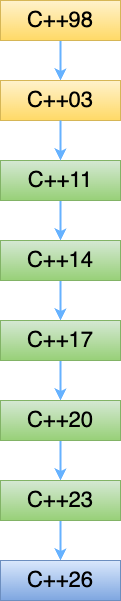

The diagram above was exported from draw.io. Its source (the exported page's mxGraphModel, read from the mxfile embedded in the PNG):
<mxGraphModel dx="1114" dy="780" grid="1" gridSize="10" guides="1" tooltips="1" connect="1" arrows="1" fold="1" page="1" pageScale="1" pageWidth="1169" pageHeight="827" math="0" shadow="0">
  <root>
    <mxCell id="0" />
    <mxCell id="1" parent="0" />
    <mxCell id="jarrUJREiHTrsOhklI_U-8" style="edgeStyle=orthogonalEdgeStyle;rounded=0;orthogonalLoop=1;jettySize=auto;html=1;exitX=0.5;exitY=1;exitDx=0;exitDy=0;entryX=0.5;entryY=0;entryDx=0;entryDy=0;strokeColor=#66B2FF;strokeWidth=2;" parent="1" source="jarrUJREiHTrsOhklI_U-1" target="jarrUJREiHTrsOhklI_U-14" edge="1">
      <mxGeometry relative="1" as="geometry" />
    </mxCell>
    <mxCell id="jarrUJREiHTrsOhklI_U-1" value="C++98" style="rounded=0;whiteSpace=wrap;html=1;fontSize=22;fillColor=#fff2cc;gradientColor=#ffd966;strokeColor=#d6b656;fontColor=#000000;" parent="1" vertex="1">
      <mxGeometry x="360" y="80" width="120" height="40" as="geometry" />
    </mxCell>
    <mxCell id="jarrUJREiHTrsOhklI_U-9" style="edgeStyle=orthogonalEdgeStyle;rounded=0;orthogonalLoop=1;jettySize=auto;html=1;exitX=0.5;exitY=1;exitDx=0;exitDy=0;entryX=0.5;entryY=0;entryDx=0;entryDy=0;strokeColor=#66B2FF;strokeWidth=2;" parent="1" source="jarrUJREiHTrsOhklI_U-2" target="jarrUJREiHTrsOhklI_U-3" edge="1">
      <mxGeometry relative="1" as="geometry" />
    </mxCell>
    <mxCell id="jarrUJREiHTrsOhklI_U-2" value="C++11" style="rounded=0;whiteSpace=wrap;html=1;fontSize=22;fillColor=#d5e8d4;gradientColor=#97d077;strokeColor=#82b366;fontColor=#000000;" parent="1" vertex="1">
      <mxGeometry x="360" y="240" width="120" height="40" as="geometry" />
    </mxCell>
    <mxCell id="jarrUJREiHTrsOhklI_U-10" style="edgeStyle=orthogonalEdgeStyle;rounded=0;orthogonalLoop=1;jettySize=auto;html=1;exitX=0.5;exitY=1;exitDx=0;exitDy=0;entryX=0.5;entryY=0;entryDx=0;entryDy=0;strokeColor=#66B2FF;strokeWidth=2;" parent="1" source="jarrUJREiHTrsOhklI_U-3" target="jarrUJREiHTrsOhklI_U-4" edge="1">
      <mxGeometry relative="1" as="geometry" />
    </mxCell>
    <mxCell id="jarrUJREiHTrsOhklI_U-3" value="C++14" style="rounded=0;whiteSpace=wrap;html=1;fontSize=22;fillColor=#d5e8d4;gradientColor=#97d077;strokeColor=#82b366;fontColor=#000000;" parent="1" vertex="1">
      <mxGeometry x="360" y="320" width="120" height="40" as="geometry" />
    </mxCell>
    <mxCell id="jarrUJREiHTrsOhklI_U-11" style="edgeStyle=orthogonalEdgeStyle;rounded=0;orthogonalLoop=1;jettySize=auto;html=1;exitX=0.5;exitY=1;exitDx=0;exitDy=0;entryX=0.5;entryY=0;entryDx=0;entryDy=0;strokeColor=#66B2FF;strokeWidth=2;" parent="1" source="jarrUJREiHTrsOhklI_U-4" target="jarrUJREiHTrsOhklI_U-5" edge="1">
      <mxGeometry relative="1" as="geometry" />
    </mxCell>
    <mxCell id="jarrUJREiHTrsOhklI_U-4" value="C++17" style="rounded=0;whiteSpace=wrap;html=1;fontSize=22;fillColor=#d5e8d4;gradientColor=#97d077;strokeColor=#82b366;fontColor=#000000;" parent="1" vertex="1">
      <mxGeometry x="360" y="400" width="120" height="40" as="geometry" />
    </mxCell>
    <mxCell id="jarrUJREiHTrsOhklI_U-13" style="edgeStyle=orthogonalEdgeStyle;rounded=0;orthogonalLoop=1;jettySize=auto;html=1;exitX=0.5;exitY=1;exitDx=0;exitDy=0;entryX=0.5;entryY=0;entryDx=0;entryDy=0;strokeColor=#66B2FF;strokeWidth=2;" parent="1" source="jarrUJREiHTrsOhklI_U-5" target="jarrUJREiHTrsOhklI_U-6" edge="1">
      <mxGeometry relative="1" as="geometry" />
    </mxCell>
    <mxCell id="jarrUJREiHTrsOhklI_U-5" value="C++20" style="rounded=0;whiteSpace=wrap;html=1;fontSize=22;fillColor=#d5e8d4;gradientColor=#97d077;strokeColor=#82b366;fontColor=#000000;" parent="1" vertex="1">
      <mxGeometry x="360" y="480" width="120" height="40" as="geometry" />
    </mxCell>
    <mxCell id="jarrUJREiHTrsOhklI_U-12" style="edgeStyle=orthogonalEdgeStyle;rounded=0;orthogonalLoop=1;jettySize=auto;html=1;exitX=0.5;exitY=1;exitDx=0;exitDy=0;entryX=0.5;entryY=0;entryDx=0;entryDy=0;strokeColor=#66B2FF;strokeWidth=2;" parent="1" source="jarrUJREiHTrsOhklI_U-6" target="jarrUJREiHTrsOhklI_U-7" edge="1">
      <mxGeometry relative="1" as="geometry" />
    </mxCell>
    <mxCell id="jarrUJREiHTrsOhklI_U-6" value="C++23" style="rounded=0;whiteSpace=wrap;html=1;fontSize=22;fillColor=#d5e8d4;gradientColor=#97d077;strokeColor=#82b366;fontColor=#000000;" parent="1" vertex="1">
      <mxGeometry x="360" y="560" width="120" height="40" as="geometry" />
    </mxCell>
    <mxCell id="jarrUJREiHTrsOhklI_U-7" value="C++26" style="rounded=0;whiteSpace=wrap;html=1;fontSize=22;fillColor=#dae8fc;gradientColor=#7ea6e0;strokeColor=#6c8ebf;fontColor=#000000;" parent="1" vertex="1">
      <mxGeometry x="360" y="640" width="120" height="40" as="geometry" />
    </mxCell>
    <mxCell id="jarrUJREiHTrsOhklI_U-14" value="C++03" style="rounded=0;whiteSpace=wrap;html=1;fontSize=22;fillColor=#fff2cc;gradientColor=#ffd966;strokeColor=#d6b656;fontColor=#000000;" parent="1" vertex="1">
      <mxGeometry x="360" y="160" width="120" height="40" as="geometry" />
    </mxCell>
    <mxCell id="jarrUJREiHTrsOhklI_U-15" style="edgeStyle=orthogonalEdgeStyle;rounded=0;orthogonalLoop=1;jettySize=auto;html=1;entryX=0.5;entryY=0;entryDx=0;entryDy=0;strokeColor=#66B2FF;strokeWidth=2;exitX=0.5;exitY=1;exitDx=0;exitDy=0;" parent="1" source="jarrUJREiHTrsOhklI_U-14" target="jarrUJREiHTrsOhklI_U-2" edge="1">
      <mxGeometry relative="1" as="geometry">
        <mxPoint x="440" y="210" as="sourcePoint" />
        <mxPoint x="419.5" y="240" as="targetPoint" />
      </mxGeometry>
    </mxCell>
  </root>
</mxGraphModel>